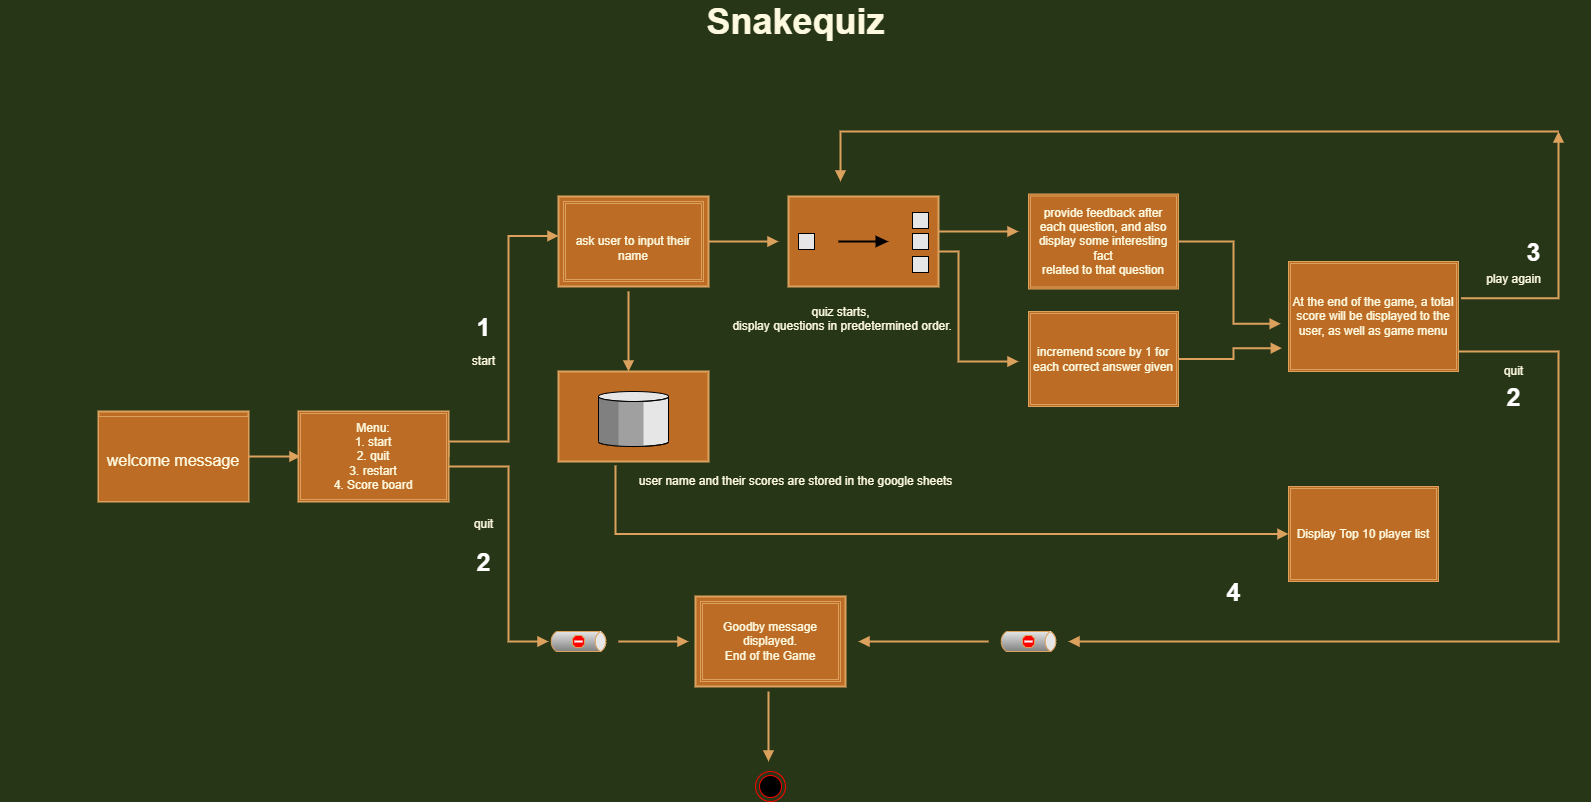

The diagram above was exported from draw.io. Its source (the exported page's mxGraphModel, read from the mxfile embedded in the PNG):
<mxGraphModel dx="1662" dy="762" grid="1" gridSize="10" guides="1" tooltips="1" connect="1" arrows="1" fold="1" page="1" pageScale="1.5" pageWidth="1169" pageHeight="826" background="#283618" math="0" shadow="0">
  <root>
    <mxCell id="0" style=";html=1;" />
    <mxCell id="1" style=";html=1;" parent="0" />
    <mxCell id="10b056a9c633e61c-18" style="edgeStyle=orthogonalEdgeStyle;rounded=0;html=1;endArrow=block;endFill=1;jettySize=auto;orthogonalLoop=1;strokeWidth=2;startArrow=none;startFill=0;exitX=1;exitY=0.5;exitDx=0;exitDy=0;labelBackgroundColor=#283618;strokeColor=#DDA15E;fontColor=#FEFAE0;" parent="1" source="Wdif61TaXx26-rFeMo8h-8" edge="1">
      <mxGeometry relative="1" as="geometry">
        <mxPoint x="540" y="590" as="sourcePoint" />
        <mxPoint x="640" y="414.47000000000025" as="targetPoint" />
        <Array as="points">
          <mxPoint x="530" y="620" />
          <mxPoint x="590" y="620" />
          <mxPoint x="590" y="415" />
        </Array>
      </mxGeometry>
    </mxCell>
    <mxCell id="10b056a9c633e61c-17" style="edgeStyle=orthogonalEdgeStyle;rounded=0;html=1;endArrow=block;endFill=1;jettySize=auto;orthogonalLoop=1;strokeWidth=2;startArrow=none;startFill=0;labelBackgroundColor=#283618;strokeColor=#DDA15E;fontColor=#FEFAE0;" parent="1" source="10b056a9c633e61c-4" edge="1">
      <mxGeometry relative="1" as="geometry">
        <mxPoint x="382" y="635" as="targetPoint" />
      </mxGeometry>
    </mxCell>
    <mxCell id="10b056a9c633e61c-4" value="" style="strokeWidth=2;dashed=0;align=center;fontSize=12;shape=rect;verticalLabelPosition=bottom;verticalAlign=top;fillColor=#BC6C25;strokeColor=#DDA15E;fontColor=#FEFAE0;" parent="1" vertex="1">
      <mxGeometry x="180" y="590" width="150" height="90" as="geometry" />
    </mxCell>
    <mxCell id="10b056a9c633e61c-5" value="welcome message" style="strokeWidth=1;dashed=0;align=center;fontSize=16;shape=rect;fillColor=#BC6C25;strokeColor=#DDA15E;fontColor=#FEFAE0;" parent="10b056a9c633e61c-4" vertex="1">
      <mxGeometry y="5" width="150" height="85" as="geometry" />
    </mxCell>
    <mxCell id="10b056a9c633e61c-23" style="edgeStyle=orthogonalEdgeStyle;rounded=0;html=1;endArrow=block;endFill=1;jettySize=auto;orthogonalLoop=1;strokeWidth=2;startArrow=none;startFill=0;labelBackgroundColor=#283618;strokeColor=#DDA15E;fontColor=#FEFAE0;exitX=1.009;exitY=0.172;exitDx=0;exitDy=0;exitPerimeter=0;" parent="1" edge="1" source="Wdif61TaXx26-rFeMo8h-55">
      <mxGeometry relative="1" as="geometry">
        <mxPoint x="1150" y="820" as="targetPoint" />
        <mxPoint x="1550" y="530" as="sourcePoint" />
        <Array as="points">
          <mxPoint x="1640" y="530" />
          <mxPoint x="1640" y="820" />
        </Array>
      </mxGeometry>
    </mxCell>
    <mxCell id="10b056a9c633e61c-12" value="" style="strokeWidth=1;dashed=0;align=center;html=1;fontSize=8;shape=mxgraph.eip.deadLetterChannel;verticalLabelPosition=bottom;labelBackgroundColor=#283618;verticalAlign=top;fillColor=#BC6C25;strokeColor=#DDA15E;fontColor=#FEFAE0;" parent="1" vertex="1">
      <mxGeometry x="630" y="810" width="60" height="20" as="geometry" />
    </mxCell>
    <mxCell id="10b056a9c633e61c-29" style="edgeStyle=orthogonalEdgeStyle;rounded=0;html=1;endArrow=block;endFill=1;jettySize=auto;orthogonalLoop=1;fontSize=12;strokeWidth=2;startArrow=none;startFill=0;labelBackgroundColor=#283618;strokeColor=#DDA15E;fontColor=#FEFAE0;" parent="1" edge="1">
      <mxGeometry relative="1" as="geometry">
        <Array as="points">
          <mxPoint x="922" y="310" />
        </Array>
        <mxPoint x="1640" y="310" as="sourcePoint" />
        <mxPoint x="922" y="360" as="targetPoint" />
      </mxGeometry>
    </mxCell>
    <mxCell id="10b056a9c633e61c-15" value="" style="strokeWidth=2;dashed=0;align=center;fontSize=12;verticalLabelPosition=bottom;verticalAlign=top;shape=mxgraph.eip.message_store;fillColor=#BC6C25;strokeColor=#DDA15E;fontColor=#FEFAE0;" parent="1" vertex="1">
      <mxGeometry x="640" y="550" width="150" height="90" as="geometry" />
    </mxCell>
    <mxCell id="10b056a9c633e61c-30" value="&lt;font style=&quot;font-size: 36px&quot;&gt;Snakequiz&lt;/font&gt;" style="text;strokeColor=none;fillColor=none;html=1;fontSize=24;fontStyle=1;verticalAlign=middle;align=center;fontColor=#FEFAE0;" parent="1" vertex="1">
      <mxGeometry x="82" y="180" width="1590" height="40" as="geometry" />
    </mxCell>
    <mxCell id="Wdif61TaXx26-rFeMo8h-8" value="" style="strokeWidth=2;dashed=0;align=center;fontSize=8;shape=rect;fillColor=#BC6C25;verticalLabelPosition=bottom;verticalAlign=top;strokeColor=#DDA15E;fontColor=#FEFAE0;" parent="1" vertex="1">
      <mxGeometry x="380" y="590" width="150" height="90" as="geometry" />
    </mxCell>
    <mxCell id="Wdif61TaXx26-rFeMo8h-13" value="Menu:&#10;1. start&#10;2. quit&#10;3. restart&#10;4. Score board" style="shape=ext;double=1;rounded=0;fontSize=12;align=center;fillColor=#BC6C25;strokeColor=#DDA15E;shadow=0;fontColor=#FEFAE0;spacing=0;verticalAlign=middle;flipV=1;horizontal=1;whiteSpace=wrap;labelPosition=center;verticalLabelPosition=middle;" parent="1" vertex="1">
      <mxGeometry x="380" y="590" width="150" height="90" as="geometry" />
    </mxCell>
    <mxCell id="Wdif61TaXx26-rFeMo8h-14" value="" style="strokeWidth=2;dashed=0;align=center;fontSize=8;shape=rect;fillColor=#BC6C25;verticalLabelPosition=bottom;verticalAlign=top;strokeColor=#DDA15E;fontColor=#FEFAE0;" parent="1" vertex="1">
      <mxGeometry x="640" y="375" width="150" height="90" as="geometry" />
    </mxCell>
    <mxCell id="Wdif61TaXx26-rFeMo8h-28" value="&lt;span style=&quot;color: rgba(0 , 0 , 0 , 0) ; font-family: monospace ; font-size: 0px&quot;&gt;%3CmxGraphModel%3E%3Croot%3E%3CmxCell%20id%3D%220%22%2F%3E%3CmxCell%20id%3D%221%22%20parent%3D%220%22%2F%3E%3CmxCell%20id%3D%222%22%20value%3D%22%26lt%3Bspan%26gt%3Binvite%20user%20to%20start%2Fend%20the%20game%20with%26amp%3Bnbsp%3B%26lt%3B%2Fspan%26gt%3B%26lt%3Bspan%20style%3D%26quot%3Bcolor%3A%20rgb(12%20%2C%20124%20%2C%20186)%26quot%3B%26gt%3By%2Fn%26lt%3B%2Fspan%26gt%3B%26lt%3Bspan%26gt%3B%26amp%3Bnbsp%3Boption%26lt%3B%2Fspan%26gt%3B%22%20style%3D%22text%3Bhtml%3D1%3Bresizable%3D0%3Bautosize%3D1%3Balign%3Dcenter%3BverticalAlign%3Dmiddle%3Bpoints%3D%5B%5D%3BfillColor%3Dnone%3BstrokeColor%3Dnone%3Brounded%3D0%3Bshadow%3D0%3BfontFamily%3DHelvetica%3BfontSize%3D12%3BfontColor%3D%23333333%3B%22%20vertex%3D%221%22%20parent%3D%221%22%3E%3CmxGeometry%20x%3D%22615%22%20y%3D%22610%22%20width%3D%22270%22%20height%3D%2220%22%20as%3D%22geometry%22%2F%3E%3C%2FmxCell%3E%3C%2Froot%3E%3C%2FmxGraphModel%3E&lt;/span&gt;&lt;span style=&quot;color: rgba(0 , 0 , 0 , 0) ; font-family: monospace ; font-size: 0px&quot;&gt;%3CmxGraphModel%3E%3Croot%3E%3CmxCell%20id%3D%220%22%2F%3E%3CmxCell%20id%3D%221%22%20parent%3D%220%22%2F%3E%3CmxCell%20id%3D%222%22%20value%3D%22%26lt%3Bspan%26gt%3Binvite%20user%20to%20start%2Fend%20the%20game%20with%26amp%3Bnbsp%3B%26lt%3B%2Fspan%26gt%3B%26lt%3Bspan%20style%3D%26quot%3Bcolor%3A%20rgb(12%20%2C%20124%20%2C%20186)%26quot%3B%26gt%3By%2Fn%26lt%3B%2Fspan%26gt%3B%26lt%3Bspan%26gt%3B%26amp%3Bnbsp%3Boption%26lt%3B%2Fspan%26gt%3B%22%20style%3D%22text%3Bhtml%3D1%3Bresizable%3D0%3Bautosize%3D1%3Balign%3Dcenter%3BverticalAlign%3Dmiddle%3Bpoints%3D%5B%5D%3BfillColor%3Dnone%3BstrokeColor%3Dnone%3Brounded%3D0%3Bshadow%3D0%3BfontFamily%3DHelvetica%3BfontSize%3D12%3BfontColor%3D%23333333%3B%22%20vertex%3D%221%22%20parent%3D%221%22%3E%3CmxGeometry%20x%3D%22615%22%20y%3D%22610%22%20width%3D%22270%22%20height%3D%2220%22%20as%3D%22geometry%22%2F%3E%3C%2FmxCell%3E%3C%2Froot%3E%3C%2FmxGraphModel%3E&lt;/span&gt;" style="text;html=1;resizable=0;autosize=1;align=center;verticalAlign=middle;points=[];fillColor=none;strokeColor=none;rounded=0;shadow=0;fontFamily=Helvetica;fontSize=12;fontColor=#FEFAE0;" parent="1" vertex="1">
      <mxGeometry x="660" y="595" width="20" height="20" as="geometry" />
    </mxCell>
    <mxCell id="Wdif61TaXx26-rFeMo8h-32" value="&lt;font style=&quot;font-size: 25px&quot; color=&quot;#ffffff&quot;&gt;&lt;b&gt;1&lt;/b&gt;&lt;/font&gt;" style="text;html=1;resizable=0;autosize=1;align=center;verticalAlign=middle;points=[];fillColor=none;strokeColor=none;rounded=0;shadow=0;fontFamily=Helvetica;fontSize=12;fontColor=#FEFAE0;" parent="1" vertex="1">
      <mxGeometry x="550" y="495" width="30" height="20" as="geometry" />
    </mxCell>
    <mxCell id="Wdif61TaXx26-rFeMo8h-33" style="edgeStyle=orthogonalEdgeStyle;rounded=0;html=1;endArrow=block;endFill=1;jettySize=auto;orthogonalLoop=1;strokeWidth=2;startArrow=none;startFill=0;labelBackgroundColor=#283618;strokeColor=#DDA15E;fontColor=#FEFAE0;" parent="1" edge="1">
      <mxGeometry relative="1" as="geometry">
        <mxPoint x="530" y="645" as="sourcePoint" />
        <mxPoint x="630" y="820" as="targetPoint" />
        <Array as="points">
          <mxPoint x="590" y="645" />
          <mxPoint x="590" y="820" />
        </Array>
      </mxGeometry>
    </mxCell>
    <mxCell id="Wdif61TaXx26-rFeMo8h-36" value="" style="strokeWidth=2;dashed=0;align=center;fontSize=8;shape=rect;fillColor=#BC6C25;verticalLabelPosition=bottom;verticalAlign=top;rounded=0;shadow=0;fontFamily=Helvetica;fontColor=#FEFAE0;html=1;strokeColor=#DDA15E;" parent="1" vertex="1">
      <mxGeometry x="777" y="775" width="150" height="90" as="geometry" />
    </mxCell>
    <mxCell id="Wdif61TaXx26-rFeMo8h-35" value="&lt;div&gt;Goodby message displayed.&lt;/div&gt;&lt;div&gt;End of the Game&lt;/div&gt;" style="shape=ext;double=1;rounded=0;whiteSpace=wrap;html=1;fontSize=12;align=center;fillColor=#BC6C25;strokeColor=#DDA15E;shadow=0;fontColor=#FEFAE0;spacing=0;verticalAlign=middle;flipV=1;" parent="1" vertex="1">
      <mxGeometry x="782" y="780" width="140" height="80" as="geometry" />
    </mxCell>
    <mxCell id="Wdif61TaXx26-rFeMo8h-37" value="&lt;font style=&quot;font-size: 25px&quot; color=&quot;#ffffff&quot;&gt;&lt;b&gt;2&lt;/b&gt;&lt;/font&gt;" style="text;html=1;resizable=0;autosize=1;align=center;verticalAlign=middle;points=[];fillColor=none;strokeColor=none;rounded=0;shadow=0;fontFamily=Helvetica;fontSize=12;fontColor=#FEFAE0;" parent="1" vertex="1">
      <mxGeometry x="550" y="730" width="30" height="20" as="geometry" />
    </mxCell>
    <mxCell id="Wdif61TaXx26-rFeMo8h-39" value="&#10;&#10;&#10;ask user to input their name&#10;&#10;" style="shape=ext;double=1;rounded=0;whiteSpace=wrap;fontSize=12;align=center;fillColor=#BC6C25;strokeColor=#DDA15E;shadow=0;fontColor=#FEFAE0;spacing=0;verticalAlign=middle;flipV=1;" parent="1" vertex="1">
      <mxGeometry x="645" y="380" width="140" height="80" as="geometry" />
    </mxCell>
    <mxCell id="Wdif61TaXx26-rFeMo8h-40" value="provide feedback after each question, and also display some interesting fact&#10;related to that question" style="shape=ext;double=1;rounded=0;whiteSpace=wrap;fontSize=12;align=center;fillColor=#BC6C25;strokeColor=#DDA15E;shadow=0;fontColor=#FEFAE0;spacing=0;verticalAlign=middle;flipV=1;" parent="1" vertex="1">
      <mxGeometry x="1110" y="372.5" width="150" height="95" as="geometry" />
    </mxCell>
    <mxCell id="Wdif61TaXx26-rFeMo8h-42" value="" style="strokeWidth=2;outlineConnect=0;dashed=0;align=center;fontSize=8;fillColor=#BC6C25;verticalLabelPosition=bottom;verticalAlign=top;shape=mxgraph.eip.splitter;rounded=0;sketch=0;fontColor=#FEFAE0;html=0;strokeColor=#DDA15E;" parent="1" vertex="1">
      <mxGeometry x="870" y="375" width="150" height="90" as="geometry" />
    </mxCell>
    <mxCell id="Wdif61TaXx26-rFeMo8h-44" value="quiz starts,&lt;br&gt;&amp;nbsp;display questions in predetermined order.&lt;br&gt;&lt;span&gt;&amp;nbsp;&lt;/span&gt;" style="text;html=1;resizable=0;autosize=1;align=center;verticalAlign=middle;points=[];fillColor=none;strokeColor=none;rounded=0;sketch=0;fontColor=#FEFAE0;" parent="1" vertex="1">
      <mxGeometry x="802" y="480" width="240" height="50" as="geometry" />
    </mxCell>
    <mxCell id="Wdif61TaXx26-rFeMo8h-47" style="edgeStyle=orthogonalEdgeStyle;rounded=0;html=1;endArrow=block;endFill=1;jettySize=auto;orthogonalLoop=1;strokeWidth=2;startArrow=none;startFill=0;labelBackgroundColor=#283618;strokeColor=#DDA15E;fontColor=#FEFAE0;" parent="1" edge="1">
      <mxGeometry relative="1" as="geometry">
        <mxPoint x="700" y="820" as="sourcePoint" />
        <mxPoint x="770" y="820" as="targetPoint" />
      </mxGeometry>
    </mxCell>
    <mxCell id="Wdif61TaXx26-rFeMo8h-48" style="edgeStyle=orthogonalEdgeStyle;rounded=0;html=1;endArrow=block;endFill=1;jettySize=auto;orthogonalLoop=1;strokeWidth=2;startArrow=none;startFill=0;labelBackgroundColor=#283618;strokeColor=#DDA15E;fontColor=#FEFAE0;exitX=1;exitY=0.5;exitDx=0;exitDy=0;" parent="1" source="Wdif61TaXx26-rFeMo8h-14" edge="1">
      <mxGeometry relative="1" as="geometry">
        <mxPoint x="1082" y="725" as="sourcePoint" />
        <mxPoint x="860" y="420" as="targetPoint" />
      </mxGeometry>
    </mxCell>
    <mxCell id="Wdif61TaXx26-rFeMo8h-49" value="incremend score by 1 for each correct answer given" style="shape=ext;double=1;rounded=0;whiteSpace=wrap;fontSize=12;align=center;fillColor=#BC6C25;strokeColor=#DDA15E;shadow=0;fontColor=#FEFAE0;spacing=0;verticalAlign=middle;flipV=1;" parent="1" vertex="1">
      <mxGeometry x="1110" y="490" width="150" height="95" as="geometry" />
    </mxCell>
    <mxCell id="Wdif61TaXx26-rFeMo8h-50" style="edgeStyle=orthogonalEdgeStyle;rounded=0;html=1;endArrow=block;endFill=1;jettySize=auto;orthogonalLoop=1;strokeWidth=2;startArrow=none;startFill=0;labelBackgroundColor=#283618;strokeColor=#DDA15E;fontColor=#FEFAE0;exitX=1;exitY=0.611;exitDx=0;exitDy=0;exitPerimeter=0;" parent="1" source="Wdif61TaXx26-rFeMo8h-42" edge="1">
      <mxGeometry relative="1" as="geometry">
        <mxPoint x="1082" y="725" as="sourcePoint" />
        <mxPoint x="1100" y="540" as="targetPoint" />
        <Array as="points">
          <mxPoint x="1040" y="430" />
          <mxPoint x="1040" y="540" />
          <mxPoint x="1070" y="540" />
        </Array>
      </mxGeometry>
    </mxCell>
    <mxCell id="Wdif61TaXx26-rFeMo8h-51" style="edgeStyle=orthogonalEdgeStyle;rounded=0;html=1;endArrow=block;endFill=1;jettySize=auto;orthogonalLoop=1;strokeWidth=2;startArrow=none;startFill=0;labelBackgroundColor=#283618;strokeColor=#DDA15E;fontColor=#FEFAE0;" parent="1" edge="1">
      <mxGeometry relative="1" as="geometry">
        <mxPoint x="1020" y="410" as="sourcePoint" />
        <mxPoint x="1100" y="410" as="targetPoint" />
      </mxGeometry>
    </mxCell>
    <mxCell id="Wdif61TaXx26-rFeMo8h-52" style="edgeStyle=orthogonalEdgeStyle;rounded=0;html=1;endArrow=block;endFill=1;jettySize=auto;orthogonalLoop=1;strokeWidth=2;startArrow=none;startFill=0;labelBackgroundColor=#283618;strokeColor=#DDA15E;fontColor=#FEFAE0;" parent="1" edge="1">
      <mxGeometry relative="1" as="geometry">
        <mxPoint x="710" y="470" as="sourcePoint" />
        <mxPoint x="710" y="550" as="targetPoint" />
      </mxGeometry>
    </mxCell>
    <mxCell id="Wdif61TaXx26-rFeMo8h-54" value="&lt;span&gt;user name and their scores are stored in the google sheets&lt;/span&gt;" style="text;html=1;resizable=0;autosize=1;align=center;verticalAlign=middle;points=[];fillColor=none;strokeColor=none;rounded=0;sketch=0;fontColor=#FEFAE0;" parent="1" vertex="1">
      <mxGeometry x="712" y="650" width="330" height="20" as="geometry" />
    </mxCell>
    <mxCell id="Wdif61TaXx26-rFeMo8h-55" value="At the end of the game, a total score will be displayed to the user, as well as game menu" style="shape=ext;double=1;rounded=0;whiteSpace=wrap;fontSize=12;align=center;fillColor=#BC6C25;strokeColor=#DDA15E;shadow=0;fontColor=#FEFAE0;spacing=0;verticalAlign=middle;flipV=1;" parent="1" vertex="1">
      <mxGeometry x="1370" y="440" width="170" height="110" as="geometry" />
    </mxCell>
    <mxCell id="Wdif61TaXx26-rFeMo8h-56" style="edgeStyle=orthogonalEdgeStyle;rounded=0;html=1;endArrow=block;endFill=1;jettySize=auto;orthogonalLoop=1;strokeWidth=2;startArrow=none;startFill=0;labelBackgroundColor=#283618;strokeColor=#DDA15E;fontColor=#FEFAE0;exitX=1;exitY=0.5;exitDx=0;exitDy=0;entryX=-0.039;entryY=0.212;entryDx=0;entryDy=0;entryPerimeter=0;" parent="1" source="Wdif61TaXx26-rFeMo8h-49" target="Wdif61TaXx26-rFeMo8h-55" edge="1">
      <mxGeometry relative="1" as="geometry">
        <mxPoint x="1442.0000000000005" y="835" as="sourcePoint" />
        <mxPoint x="1350" y="835" as="targetPoint" />
      </mxGeometry>
    </mxCell>
    <mxCell id="Wdif61TaXx26-rFeMo8h-57" style="edgeStyle=orthogonalEdgeStyle;rounded=0;html=1;endArrow=block;endFill=1;jettySize=auto;orthogonalLoop=1;strokeWidth=2;startArrow=none;startFill=0;labelBackgroundColor=#283618;strokeColor=#DDA15E;fontColor=#FEFAE0;exitX=1;exitY=0.5;exitDx=0;exitDy=0;entryX=-0.046;entryY=0.434;entryDx=0;entryDy=0;entryPerimeter=0;" parent="1" source="Wdif61TaXx26-rFeMo8h-40" target="Wdif61TaXx26-rFeMo8h-55" edge="1">
      <mxGeometry relative="1" as="geometry">
        <mxPoint x="1452.0000000000005" y="845" as="sourcePoint" />
        <mxPoint x="1360" y="845" as="targetPoint" />
      </mxGeometry>
    </mxCell>
    <mxCell id="Wdif61TaXx26-rFeMo8h-59" style="edgeStyle=orthogonalEdgeStyle;rounded=0;html=1;endArrow=block;endFill=1;jettySize=auto;orthogonalLoop=1;strokeWidth=2;startArrow=none;startFill=0;labelBackgroundColor=#283618;strokeColor=#DDA15E;fontColor=#FEFAE0;exitX=1.014;exitY=0.666;exitDx=0;exitDy=0;exitPerimeter=0;" parent="1" source="Wdif61TaXx26-rFeMo8h-55" edge="1">
      <mxGeometry relative="1" as="geometry">
        <mxPoint x="1442.0000000000005" y="835" as="sourcePoint" />
        <mxPoint x="1640" y="310" as="targetPoint" />
      </mxGeometry>
    </mxCell>
    <mxCell id="Wdif61TaXx26-rFeMo8h-60" value="play again" style="text;html=1;resizable=0;autosize=1;align=center;verticalAlign=middle;points=[];fillColor=none;strokeColor=none;rounded=0;sketch=0;fontColor=#FEFAE0;" parent="1" vertex="1">
      <mxGeometry x="1560" y="447.5" width="70" height="20" as="geometry" />
    </mxCell>
    <mxCell id="Wdif61TaXx26-rFeMo8h-63" value="quit" style="text;html=1;resizable=0;autosize=1;align=center;verticalAlign=middle;points=[];fillColor=none;strokeColor=none;rounded=0;sketch=0;fontColor=#FEFAE0;" parent="1" vertex="1">
      <mxGeometry x="1580" y="540" width="30" height="20" as="geometry" />
    </mxCell>
    <mxCell id="m5qBHBBsrGAc2iv9jm_q-1" value="Display Top 10 player list" style="shape=ext;double=1;rounded=0;whiteSpace=wrap;fontSize=12;align=center;fillColor=#BC6C25;strokeColor=#DDA15E;shadow=0;fontColor=#FEFAE0;spacing=0;verticalAlign=middle;flipV=1;" parent="1" vertex="1">
      <mxGeometry x="1370" y="665" width="150" height="95" as="geometry" />
    </mxCell>
    <mxCell id="m5qBHBBsrGAc2iv9jm_q-2" style="edgeStyle=orthogonalEdgeStyle;rounded=0;html=1;endArrow=block;endFill=1;jettySize=auto;orthogonalLoop=1;strokeWidth=2;startArrow=none;startFill=0;labelBackgroundColor=#283618;strokeColor=#DDA15E;fontColor=#FEFAE0;fontStyle=1" parent="1" edge="1">
      <mxGeometry relative="1" as="geometry">
        <mxPoint x="850" y="940" as="targetPoint" />
        <mxPoint x="850" y="870" as="sourcePoint" />
        <Array as="points">
          <mxPoint x="850" y="930" />
          <mxPoint x="850" y="930" />
        </Array>
      </mxGeometry>
    </mxCell>
    <mxCell id="y0jRgUjQTyAh_b01Gub1-3" value="&lt;font style=&quot;font-size: 25px&quot; color=&quot;#ffffff&quot;&gt;&lt;b&gt;3&lt;/b&gt;&lt;/font&gt;" style="text;html=1;resizable=0;autosize=1;align=center;verticalAlign=middle;points=[];fillColor=none;strokeColor=none;rounded=0;shadow=0;fontFamily=Helvetica;fontSize=12;fontColor=#FEFAE0;" parent="1" vertex="1">
      <mxGeometry x="1600" y="420" width="30" height="20" as="geometry" />
    </mxCell>
    <mxCell id="y0jRgUjQTyAh_b01Gub1-4" value="&lt;font style=&quot;font-size: 25px&quot; color=&quot;#ffffff&quot;&gt;&lt;b&gt;4&lt;/b&gt;&lt;/font&gt;" style="text;html=1;resizable=0;autosize=1;align=center;verticalAlign=middle;points=[];fillColor=none;strokeColor=none;rounded=0;shadow=0;fontFamily=Helvetica;fontSize=12;fontColor=#FEFAE0;" parent="1" vertex="1">
      <mxGeometry x="1300" y="760" width="30" height="20" as="geometry" />
    </mxCell>
    <mxCell id="y0jRgUjQTyAh_b01Gub1-8" style="edgeStyle=orthogonalEdgeStyle;rounded=0;html=1;endArrow=block;endFill=1;jettySize=auto;orthogonalLoop=1;strokeWidth=2;startArrow=none;startFill=0;labelBackgroundColor=#283618;strokeColor=#DDA15E;fontColor=#FEFAE0;entryX=0;entryY=0.5;entryDx=0;entryDy=0;" parent="1" target="m5qBHBBsrGAc2iv9jm_q-1" edge="1">
      <mxGeometry relative="1" as="geometry">
        <mxPoint x="697" y="644" as="sourcePoint" />
        <mxPoint x="780" y="830" as="targetPoint" />
        <Array as="points">
          <mxPoint x="697" y="644" />
          <mxPoint x="697" y="703" />
        </Array>
      </mxGeometry>
    </mxCell>
    <mxCell id="jvZL7FZlVUJfwEZ22txh-1" value="" style="ellipse;html=1;shape=endState;fillColor=#000000;strokeColor=#ff0000;" vertex="1" parent="1">
      <mxGeometry x="837" y="950" width="30" height="30" as="geometry" />
    </mxCell>
    <mxCell id="jvZL7FZlVUJfwEZ22txh-2" value="" style="strokeWidth=1;dashed=0;align=center;html=1;fontSize=8;shape=mxgraph.eip.deadLetterChannel;verticalLabelPosition=bottom;labelBackgroundColor=#283618;verticalAlign=top;fillColor=#BC6C25;strokeColor=#DDA15E;fontColor=#FEFAE0;" vertex="1" parent="1">
      <mxGeometry x="1080" y="810" width="60" height="20" as="geometry" />
    </mxCell>
    <mxCell id="jvZL7FZlVUJfwEZ22txh-3" style="edgeStyle=orthogonalEdgeStyle;rounded=0;html=1;endArrow=block;endFill=1;jettySize=auto;orthogonalLoop=1;strokeWidth=2;startArrow=none;startFill=0;labelBackgroundColor=#283618;strokeColor=#DDA15E;fontColor=#FEFAE0;" edge="1" parent="1">
      <mxGeometry relative="1" as="geometry">
        <mxPoint x="1070" y="820" as="sourcePoint" />
        <mxPoint x="940" y="820" as="targetPoint" />
        <Array as="points">
          <mxPoint x="1070" y="820" />
        </Array>
      </mxGeometry>
    </mxCell>
    <mxCell id="jvZL7FZlVUJfwEZ22txh-5" value="&lt;font style=&quot;font-size: 25px&quot; color=&quot;#ffffff&quot;&gt;&lt;b&gt;2&lt;/b&gt;&lt;/font&gt;" style="text;html=1;resizable=0;autosize=1;align=center;verticalAlign=middle;points=[];fillColor=none;strokeColor=none;rounded=0;shadow=0;fontFamily=Helvetica;fontSize=12;fontColor=#FEFAE0;" vertex="1" parent="1">
      <mxGeometry x="1580" y="565" width="30" height="20" as="geometry" />
    </mxCell>
    <mxCell id="jvZL7FZlVUJfwEZ22txh-7" value="quit" style="text;html=1;resizable=0;autosize=1;align=center;verticalAlign=middle;points=[];fillColor=none;strokeColor=none;rounded=0;sketch=0;fontColor=#FEFAE0;" vertex="1" parent="1">
      <mxGeometry x="550" y="692.5" width="30" height="20" as="geometry" />
    </mxCell>
    <mxCell id="jvZL7FZlVUJfwEZ22txh-8" value="start" style="text;html=1;resizable=0;autosize=1;align=center;verticalAlign=middle;points=[];fillColor=none;strokeColor=none;rounded=0;sketch=0;fontColor=#FEFAE0;" vertex="1" parent="1">
      <mxGeometry x="545" y="530" width="40" height="20" as="geometry" />
    </mxCell>
  </root>
</mxGraphModel>